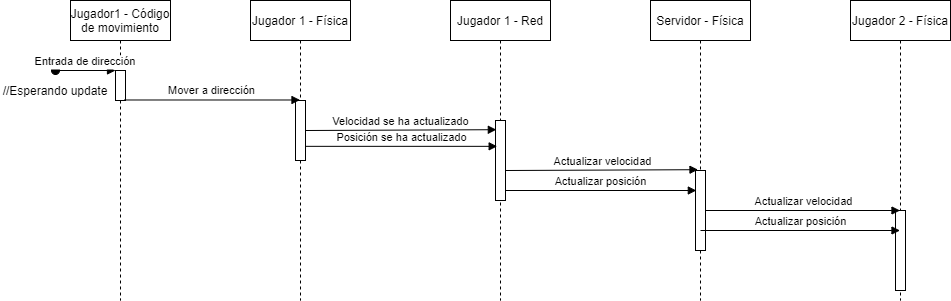

The diagram above was exported from draw.io. Its source (the exported page's mxGraphModel, read from the mxfile embedded in the PNG):
<mxGraphModel dx="1185" dy="685" grid="1" gridSize="10" guides="1" tooltips="1" connect="1" arrows="1" fold="1" page="1" pageScale="1" pageWidth="850" pageHeight="1100" math="0" shadow="0">
  <root>
    <mxCell id="0" />
    <mxCell id="1" parent="0" />
    <mxCell id="3nuBFxr9cyL0pnOWT2aG-1" value="Jugador1 - Código &#10;de movimiento" style="shape=umlLifeline;perimeter=lifelinePerimeter;container=1;collapsible=0;recursiveResize=0;rounded=0;shadow=0;strokeWidth=1;" parent="1" vertex="1">
      <mxGeometry x="120" y="80" width="100" height="300" as="geometry" />
    </mxCell>
    <mxCell id="3nuBFxr9cyL0pnOWT2aG-2" value="" style="points=[];perimeter=orthogonalPerimeter;rounded=0;shadow=0;strokeWidth=1;" parent="3nuBFxr9cyL0pnOWT2aG-1" vertex="1">
      <mxGeometry x="45" y="70" width="10" height="30" as="geometry" />
    </mxCell>
    <mxCell id="3nuBFxr9cyL0pnOWT2aG-3" value="Entrada de dirección" style="verticalAlign=bottom;startArrow=oval;endArrow=block;startSize=8;shadow=0;strokeWidth=1;" parent="3nuBFxr9cyL0pnOWT2aG-1" target="3nuBFxr9cyL0pnOWT2aG-2" edge="1">
      <mxGeometry relative="1" as="geometry">
        <mxPoint x="-15" y="70" as="sourcePoint" />
      </mxGeometry>
    </mxCell>
    <mxCell id="3nuBFxr9cyL0pnOWT2aG-5" value="Jugador 1 - Física" style="shape=umlLifeline;perimeter=lifelinePerimeter;container=1;collapsible=0;recursiveResize=0;rounded=0;shadow=0;strokeWidth=1;" parent="1" vertex="1">
      <mxGeometry x="300" y="80" width="100" height="300" as="geometry" />
    </mxCell>
    <mxCell id="3nuBFxr9cyL0pnOWT2aG-6" value="" style="points=[];perimeter=orthogonalPerimeter;rounded=0;shadow=0;strokeWidth=1;" parent="3nuBFxr9cyL0pnOWT2aG-5" vertex="1">
      <mxGeometry x="45" y="100" width="10" height="60" as="geometry" />
    </mxCell>
    <mxCell id="vL2M0IqOSmFfETXXhvst-1" value="Jugador 2 - Física" style="shape=umlLifeline;perimeter=lifelinePerimeter;whiteSpace=wrap;html=1;container=1;collapsible=0;recursiveResize=0;outlineConnect=0;" vertex="1" parent="1">
      <mxGeometry x="900" y="80" width="100" height="300" as="geometry" />
    </mxCell>
    <mxCell id="vL2M0IqOSmFfETXXhvst-14" value="" style="html=1;points=[];perimeter=orthogonalPerimeter;" vertex="1" parent="vL2M0IqOSmFfETXXhvst-1">
      <mxGeometry x="45" y="210" width="10" height="80" as="geometry" />
    </mxCell>
    <mxCell id="vL2M0IqOSmFfETXXhvst-3" value="Mover a dirección" style="html=1;verticalAlign=bottom;endArrow=block;exitX=0.895;exitY=0.983;exitDx=0;exitDy=0;exitPerimeter=0;" edge="1" parent="1" source="3nuBFxr9cyL0pnOWT2aG-2" target="3nuBFxr9cyL0pnOWT2aG-5">
      <mxGeometry width="80" relative="1" as="geometry">
        <mxPoint x="180" y="175" as="sourcePoint" />
        <mxPoint x="260" y="180" as="targetPoint" />
      </mxGeometry>
    </mxCell>
    <mxCell id="vL2M0IqOSmFfETXXhvst-4" value="//Esperando update" style="text;html=1;strokeColor=none;fillColor=none;align=center;verticalAlign=middle;whiteSpace=wrap;rounded=0;" vertex="1" parent="1">
      <mxGeometry x="50" y="160" width="110" height="20" as="geometry" />
    </mxCell>
    <mxCell id="vL2M0IqOSmFfETXXhvst-2" value="Servidor - Física" style="shape=umlLifeline;perimeter=lifelinePerimeter;whiteSpace=wrap;html=1;container=1;collapsible=0;recursiveResize=0;outlineConnect=0;" vertex="1" parent="1">
      <mxGeometry x="700" y="80" width="100" height="300" as="geometry" />
    </mxCell>
    <mxCell id="vL2M0IqOSmFfETXXhvst-6" value="" style="html=1;points=[];perimeter=orthogonalPerimeter;" vertex="1" parent="vL2M0IqOSmFfETXXhvst-2">
      <mxGeometry x="45" y="170" width="10" height="80" as="geometry" />
    </mxCell>
    <mxCell id="vL2M0IqOSmFfETXXhvst-16" value="Actualizar posición" style="html=1;verticalAlign=bottom;endArrow=block;" edge="1" parent="vL2M0IqOSmFfETXXhvst-2" target="vL2M0IqOSmFfETXXhvst-1">
      <mxGeometry width="80" relative="1" as="geometry">
        <mxPoint x="50" y="230" as="sourcePoint" />
        <mxPoint x="140" y="230" as="targetPoint" />
      </mxGeometry>
    </mxCell>
    <mxCell id="vL2M0IqOSmFfETXXhvst-10" value="Jugador 1 - Red" style="shape=umlLifeline;perimeter=lifelinePerimeter;whiteSpace=wrap;html=1;container=1;collapsible=0;recursiveResize=0;outlineConnect=0;" vertex="1" parent="1">
      <mxGeometry x="500" y="80" width="100" height="300" as="geometry" />
    </mxCell>
    <mxCell id="vL2M0IqOSmFfETXXhvst-7" value="" style="html=1;points=[];perimeter=orthogonalPerimeter;" vertex="1" parent="vL2M0IqOSmFfETXXhvst-10">
      <mxGeometry x="45" y="120" width="10" height="80" as="geometry" />
    </mxCell>
    <mxCell id="vL2M0IqOSmFfETXXhvst-12" value="Actualizar velocidad" style="html=1;verticalAlign=bottom;endArrow=block;entryX=0.25;entryY=-0.01;entryDx=0;entryDy=0;entryPerimeter=0;" edge="1" parent="vL2M0IqOSmFfETXXhvst-10" target="vL2M0IqOSmFfETXXhvst-6">
      <mxGeometry width="80" relative="1" as="geometry">
        <mxPoint x="55" y="170" as="sourcePoint" />
        <mxPoint x="240" y="170" as="targetPoint" />
      </mxGeometry>
    </mxCell>
    <mxCell id="vL2M0IqOSmFfETXXhvst-13" value="Actualizar posición" style="html=1;verticalAlign=bottom;endArrow=block;entryX=0.083;entryY=0.25;entryDx=0;entryDy=0;entryPerimeter=0;" edge="1" parent="vL2M0IqOSmFfETXXhvst-10" target="vL2M0IqOSmFfETXXhvst-6">
      <mxGeometry width="80" relative="1" as="geometry">
        <mxPoint x="55" y="190" as="sourcePoint" />
        <mxPoint x="240" y="190" as="targetPoint" />
      </mxGeometry>
    </mxCell>
    <mxCell id="vL2M0IqOSmFfETXXhvst-11" value="Velocidad se ha actualizado" style="html=1;verticalAlign=bottom;endArrow=block;exitX=1;exitY=0.5;exitDx=0;exitDy=0;exitPerimeter=0;entryX=0.083;entryY=0.115;entryDx=0;entryDy=0;entryPerimeter=0;" edge="1" parent="1" source="3nuBFxr9cyL0pnOWT2aG-6" target="vL2M0IqOSmFfETXXhvst-7">
      <mxGeometry width="80" relative="1" as="geometry">
        <mxPoint x="350" y="200" as="sourcePoint" />
        <mxPoint x="540" y="210" as="targetPoint" />
      </mxGeometry>
    </mxCell>
    <mxCell id="vL2M0IqOSmFfETXXhvst-5" value="Posición se ha actualizado" style="html=1;verticalAlign=bottom;endArrow=block;entryX=0.167;entryY=0.323;entryDx=0;entryDy=0;entryPerimeter=0;" edge="1" parent="1" source="3nuBFxr9cyL0pnOWT2aG-6" target="vL2M0IqOSmFfETXXhvst-7">
      <mxGeometry width="80" relative="1" as="geometry">
        <mxPoint x="360" y="230" as="sourcePoint" />
        <mxPoint x="540" y="229" as="targetPoint" />
      </mxGeometry>
    </mxCell>
    <mxCell id="vL2M0IqOSmFfETXXhvst-15" value="Actualizar velocidad" style="html=1;verticalAlign=bottom;endArrow=block;" edge="1" parent="1" source="vL2M0IqOSmFfETXXhvst-6" target="vL2M0IqOSmFfETXXhvst-1">
      <mxGeometry width="80" relative="1" as="geometry">
        <mxPoint x="760" y="290" as="sourcePoint" />
        <mxPoint x="840" y="290" as="targetPoint" />
      </mxGeometry>
    </mxCell>
  </root>
</mxGraphModel>